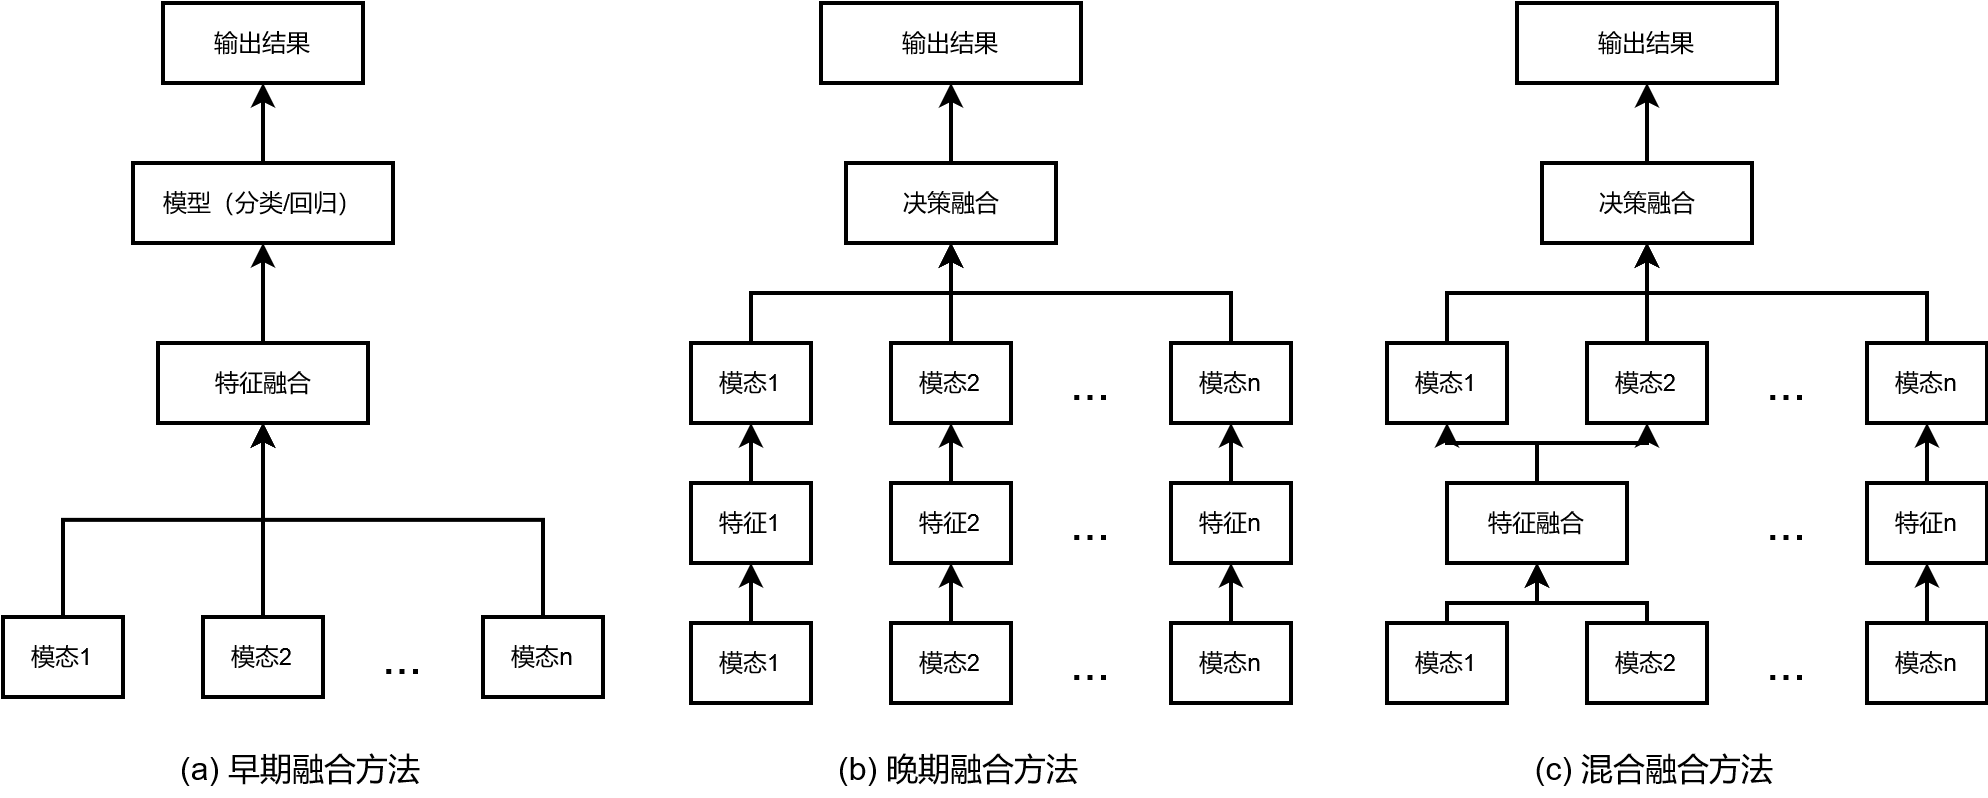

The diagram above was exported from draw.io. Its source (the exported page's mxGraphModel, read from the mxfile embedded in the PNG):
<mxGraphModel dx="1379" dy="730" grid="1" gridSize="10" guides="1" tooltips="1" connect="1" arrows="1" fold="1" page="1" pageScale="1" pageWidth="827" pageHeight="1169" math="0" shadow="0">
  <root>
    <mxCell id="0" />
    <mxCell id="1" parent="0" />
    <mxCell id="AI2udLXUoTndE-NDFQAl-1" value="输出结果" style="rounded=0;whiteSpace=wrap;html=1;strokeWidth=2;" parent="1" vertex="1">
      <mxGeometry x="150" y="150" width="100" height="40" as="geometry" />
    </mxCell>
    <mxCell id="AI2udLXUoTndE-NDFQAl-10" value="" style="edgeStyle=orthogonalEdgeStyle;rounded=0;orthogonalLoop=1;jettySize=auto;html=1;strokeWidth=2;" parent="1" source="AI2udLXUoTndE-NDFQAl-2" target="AI2udLXUoTndE-NDFQAl-1" edge="1">
      <mxGeometry relative="1" as="geometry" />
    </mxCell>
    <mxCell id="AI2udLXUoTndE-NDFQAl-2" value="模型（分类/回归）" style="rounded=0;whiteSpace=wrap;html=1;strokeWidth=2;" parent="1" vertex="1">
      <mxGeometry x="135" y="230" width="130" height="40" as="geometry" />
    </mxCell>
    <mxCell id="AI2udLXUoTndE-NDFQAl-11" value="" style="edgeStyle=orthogonalEdgeStyle;rounded=0;orthogonalLoop=1;jettySize=auto;html=1;strokeWidth=2;" parent="1" source="AI2udLXUoTndE-NDFQAl-4" target="AI2udLXUoTndE-NDFQAl-2" edge="1">
      <mxGeometry relative="1" as="geometry" />
    </mxCell>
    <mxCell id="AI2udLXUoTndE-NDFQAl-4" value="特征融合" style="rounded=0;whiteSpace=wrap;html=1;strokeWidth=2;" parent="1" vertex="1">
      <mxGeometry x="147.5" y="320" width="105" height="40" as="geometry" />
    </mxCell>
    <mxCell id="AI2udLXUoTndE-NDFQAl-12" style="edgeStyle=orthogonalEdgeStyle;rounded=0;orthogonalLoop=1;jettySize=auto;html=1;exitX=0.5;exitY=0;exitDx=0;exitDy=0;entryX=0.5;entryY=1;entryDx=0;entryDy=0;strokeWidth=2;" parent="1" source="AI2udLXUoTndE-NDFQAl-6" target="AI2udLXUoTndE-NDFQAl-4" edge="1">
      <mxGeometry relative="1" as="geometry" />
    </mxCell>
    <mxCell id="AI2udLXUoTndE-NDFQAl-6" value="模态1" style="rounded=0;whiteSpace=wrap;html=1;strokeWidth=2;" parent="1" vertex="1">
      <mxGeometry x="70" y="457" width="60" height="40" as="geometry" />
    </mxCell>
    <mxCell id="AI2udLXUoTndE-NDFQAl-13" value="" style="edgeStyle=orthogonalEdgeStyle;rounded=0;orthogonalLoop=1;jettySize=auto;html=1;strokeWidth=2;" parent="1" source="AI2udLXUoTndE-NDFQAl-7" target="AI2udLXUoTndE-NDFQAl-4" edge="1">
      <mxGeometry relative="1" as="geometry" />
    </mxCell>
    <mxCell id="AI2udLXUoTndE-NDFQAl-7" value="模态2" style="rounded=0;whiteSpace=wrap;html=1;strokeWidth=2;" parent="1" vertex="1">
      <mxGeometry x="170" y="457" width="60" height="40" as="geometry" />
    </mxCell>
    <mxCell id="AI2udLXUoTndE-NDFQAl-15" style="edgeStyle=orthogonalEdgeStyle;rounded=0;orthogonalLoop=1;jettySize=auto;html=1;exitX=0.5;exitY=0;exitDx=0;exitDy=0;entryX=0.5;entryY=1;entryDx=0;entryDy=0;strokeWidth=2;" parent="1" source="AI2udLXUoTndE-NDFQAl-8" target="AI2udLXUoTndE-NDFQAl-4" edge="1">
      <mxGeometry relative="1" as="geometry" />
    </mxCell>
    <mxCell id="AI2udLXUoTndE-NDFQAl-8" value="模态n" style="rounded=0;whiteSpace=wrap;html=1;strokeWidth=2;" parent="1" vertex="1">
      <mxGeometry x="310" y="457" width="60" height="40" as="geometry" />
    </mxCell>
    <mxCell id="AI2udLXUoTndE-NDFQAl-9" value="&lt;font style=&quot;font-size: 24px;&quot;&gt;...&lt;/font&gt;" style="text;html=1;align=center;verticalAlign=middle;whiteSpace=wrap;rounded=0;strokeWidth=2;" parent="1" vertex="1">
      <mxGeometry x="240" y="462" width="60" height="30" as="geometry" />
    </mxCell>
    <mxCell id="AI2udLXUoTndE-NDFQAl-16" value="输出结果" style="rounded=0;whiteSpace=wrap;html=1;strokeWidth=2;" parent="1" vertex="1">
      <mxGeometry x="479" y="150" width="130" height="40" as="geometry" />
    </mxCell>
    <mxCell id="AI2udLXUoTndE-NDFQAl-17" value="" style="edgeStyle=orthogonalEdgeStyle;rounded=0;orthogonalLoop=1;jettySize=auto;html=1;strokeWidth=2;" parent="1" source="AI2udLXUoTndE-NDFQAl-18" target="AI2udLXUoTndE-NDFQAl-16" edge="1">
      <mxGeometry relative="1" as="geometry" />
    </mxCell>
    <mxCell id="AI2udLXUoTndE-NDFQAl-18" value="决策融合" style="rounded=0;whiteSpace=wrap;html=1;strokeWidth=2;" parent="1" vertex="1">
      <mxGeometry x="491.5" y="230" width="105" height="40" as="geometry" />
    </mxCell>
    <mxCell id="AI2udLXUoTndE-NDFQAl-19" style="edgeStyle=orthogonalEdgeStyle;rounded=0;orthogonalLoop=1;jettySize=auto;html=1;exitX=0.5;exitY=0;exitDx=0;exitDy=0;entryX=0.5;entryY=1;entryDx=0;entryDy=0;strokeWidth=2;" parent="1" source="AI2udLXUoTndE-NDFQAl-20" target="AI2udLXUoTndE-NDFQAl-18" edge="1">
      <mxGeometry relative="1" as="geometry" />
    </mxCell>
    <mxCell id="AI2udLXUoTndE-NDFQAl-20" value="模态1" style="rounded=0;whiteSpace=wrap;html=1;strokeWidth=2;" parent="1" vertex="1">
      <mxGeometry x="414" y="320" width="60" height="40" as="geometry" />
    </mxCell>
    <mxCell id="AI2udLXUoTndE-NDFQAl-21" value="" style="edgeStyle=orthogonalEdgeStyle;rounded=0;orthogonalLoop=1;jettySize=auto;html=1;strokeWidth=2;" parent="1" source="AI2udLXUoTndE-NDFQAl-22" target="AI2udLXUoTndE-NDFQAl-18" edge="1">
      <mxGeometry relative="1" as="geometry" />
    </mxCell>
    <mxCell id="AI2udLXUoTndE-NDFQAl-22" value="模态2" style="rounded=0;whiteSpace=wrap;html=1;strokeWidth=2;" parent="1" vertex="1">
      <mxGeometry x="514" y="320" width="60" height="40" as="geometry" />
    </mxCell>
    <mxCell id="AI2udLXUoTndE-NDFQAl-23" style="edgeStyle=orthogonalEdgeStyle;rounded=0;orthogonalLoop=1;jettySize=auto;html=1;exitX=0.5;exitY=0;exitDx=0;exitDy=0;entryX=0.5;entryY=1;entryDx=0;entryDy=0;strokeWidth=2;" parent="1" source="AI2udLXUoTndE-NDFQAl-24" target="AI2udLXUoTndE-NDFQAl-18" edge="1">
      <mxGeometry relative="1" as="geometry" />
    </mxCell>
    <mxCell id="AI2udLXUoTndE-NDFQAl-24" value="模态n" style="rounded=0;whiteSpace=wrap;html=1;strokeWidth=2;" parent="1" vertex="1">
      <mxGeometry x="654" y="320" width="60" height="40" as="geometry" />
    </mxCell>
    <mxCell id="AI2udLXUoTndE-NDFQAl-25" value="&lt;font style=&quot;font-size: 24px;&quot;&gt;...&lt;/font&gt;" style="text;html=1;align=center;verticalAlign=middle;whiteSpace=wrap;rounded=0;strokeWidth=2;" parent="1" vertex="1">
      <mxGeometry x="584" y="325" width="60" height="30" as="geometry" />
    </mxCell>
    <mxCell id="AI2udLXUoTndE-NDFQAl-53" value="" style="edgeStyle=orthogonalEdgeStyle;rounded=0;orthogonalLoop=1;jettySize=auto;html=1;strokeWidth=2;" parent="1" source="AI2udLXUoTndE-NDFQAl-26" target="AI2udLXUoTndE-NDFQAl-20" edge="1">
      <mxGeometry relative="1" as="geometry" />
    </mxCell>
    <mxCell id="AI2udLXUoTndE-NDFQAl-26" value="特征1" style="rounded=0;whiteSpace=wrap;html=1;strokeWidth=2;" parent="1" vertex="1">
      <mxGeometry x="414" y="390" width="60" height="40" as="geometry" />
    </mxCell>
    <mxCell id="AI2udLXUoTndE-NDFQAl-54" value="" style="edgeStyle=orthogonalEdgeStyle;rounded=0;orthogonalLoop=1;jettySize=auto;html=1;strokeWidth=2;" parent="1" source="AI2udLXUoTndE-NDFQAl-27" target="AI2udLXUoTndE-NDFQAl-22" edge="1">
      <mxGeometry relative="1" as="geometry" />
    </mxCell>
    <mxCell id="AI2udLXUoTndE-NDFQAl-27" value="特征2" style="rounded=0;whiteSpace=wrap;html=1;strokeWidth=2;" parent="1" vertex="1">
      <mxGeometry x="514" y="390" width="60" height="40" as="geometry" />
    </mxCell>
    <mxCell id="AI2udLXUoTndE-NDFQAl-57" value="" style="edgeStyle=orthogonalEdgeStyle;rounded=0;orthogonalLoop=1;jettySize=auto;html=1;strokeWidth=2;" parent="1" source="AI2udLXUoTndE-NDFQAl-28" target="AI2udLXUoTndE-NDFQAl-24" edge="1">
      <mxGeometry relative="1" as="geometry" />
    </mxCell>
    <mxCell id="AI2udLXUoTndE-NDFQAl-28" value="特征n" style="rounded=0;whiteSpace=wrap;html=1;strokeWidth=2;" parent="1" vertex="1">
      <mxGeometry x="654" y="390" width="60" height="40" as="geometry" />
    </mxCell>
    <mxCell id="AI2udLXUoTndE-NDFQAl-29" value="&lt;font style=&quot;font-size: 24px;&quot;&gt;...&lt;/font&gt;" style="text;html=1;align=center;verticalAlign=middle;whiteSpace=wrap;rounded=0;strokeWidth=2;" parent="1" vertex="1">
      <mxGeometry x="584" y="395" width="60" height="30" as="geometry" />
    </mxCell>
    <mxCell id="AI2udLXUoTndE-NDFQAl-52" value="" style="edgeStyle=orthogonalEdgeStyle;rounded=0;orthogonalLoop=1;jettySize=auto;html=1;strokeWidth=2;" parent="1" source="AI2udLXUoTndE-NDFQAl-30" target="AI2udLXUoTndE-NDFQAl-26" edge="1">
      <mxGeometry relative="1" as="geometry" />
    </mxCell>
    <mxCell id="AI2udLXUoTndE-NDFQAl-30" value="模态1" style="rounded=0;whiteSpace=wrap;html=1;strokeWidth=2;" parent="1" vertex="1">
      <mxGeometry x="414" y="460" width="60" height="40" as="geometry" />
    </mxCell>
    <mxCell id="AI2udLXUoTndE-NDFQAl-55" value="" style="edgeStyle=orthogonalEdgeStyle;rounded=0;orthogonalLoop=1;jettySize=auto;html=1;strokeWidth=2;" parent="1" source="AI2udLXUoTndE-NDFQAl-31" target="AI2udLXUoTndE-NDFQAl-27" edge="1">
      <mxGeometry relative="1" as="geometry" />
    </mxCell>
    <mxCell id="AI2udLXUoTndE-NDFQAl-31" value="模态2" style="rounded=0;whiteSpace=wrap;html=1;strokeWidth=2;" parent="1" vertex="1">
      <mxGeometry x="514" y="460" width="60" height="40" as="geometry" />
    </mxCell>
    <mxCell id="AI2udLXUoTndE-NDFQAl-56" value="" style="edgeStyle=orthogonalEdgeStyle;rounded=0;orthogonalLoop=1;jettySize=auto;html=1;strokeWidth=2;" parent="1" source="AI2udLXUoTndE-NDFQAl-32" target="AI2udLXUoTndE-NDFQAl-28" edge="1">
      <mxGeometry relative="1" as="geometry" />
    </mxCell>
    <mxCell id="AI2udLXUoTndE-NDFQAl-32" value="模态n" style="rounded=0;whiteSpace=wrap;html=1;strokeWidth=2;" parent="1" vertex="1">
      <mxGeometry x="654" y="460" width="60" height="40" as="geometry" />
    </mxCell>
    <mxCell id="AI2udLXUoTndE-NDFQAl-33" value="&lt;font style=&quot;font-size: 24px;&quot;&gt;...&lt;/font&gt;" style="text;html=1;align=center;verticalAlign=middle;whiteSpace=wrap;rounded=0;strokeWidth=2;" parent="1" vertex="1">
      <mxGeometry x="584" y="465" width="60" height="30" as="geometry" />
    </mxCell>
    <mxCell id="AI2udLXUoTndE-NDFQAl-34" value="输出结果" style="rounded=0;whiteSpace=wrap;html=1;strokeWidth=2;" parent="1" vertex="1">
      <mxGeometry x="827" y="150" width="130" height="40" as="geometry" />
    </mxCell>
    <mxCell id="AI2udLXUoTndE-NDFQAl-35" value="" style="edgeStyle=orthogonalEdgeStyle;rounded=0;orthogonalLoop=1;jettySize=auto;html=1;strokeWidth=2;" parent="1" source="AI2udLXUoTndE-NDFQAl-36" target="AI2udLXUoTndE-NDFQAl-34" edge="1">
      <mxGeometry relative="1" as="geometry" />
    </mxCell>
    <mxCell id="AI2udLXUoTndE-NDFQAl-36" value="决策融合" style="rounded=0;whiteSpace=wrap;html=1;strokeWidth=2;" parent="1" vertex="1">
      <mxGeometry x="839.5" y="230" width="105" height="40" as="geometry" />
    </mxCell>
    <mxCell id="AI2udLXUoTndE-NDFQAl-37" style="edgeStyle=orthogonalEdgeStyle;rounded=0;orthogonalLoop=1;jettySize=auto;html=1;exitX=0.5;exitY=0;exitDx=0;exitDy=0;entryX=0.5;entryY=1;entryDx=0;entryDy=0;strokeWidth=2;" parent="1" source="AI2udLXUoTndE-NDFQAl-38" target="AI2udLXUoTndE-NDFQAl-36" edge="1">
      <mxGeometry relative="1" as="geometry" />
    </mxCell>
    <mxCell id="AI2udLXUoTndE-NDFQAl-38" value="模态1" style="rounded=0;whiteSpace=wrap;html=1;strokeWidth=2;" parent="1" vertex="1">
      <mxGeometry x="762" y="320" width="60" height="40" as="geometry" />
    </mxCell>
    <mxCell id="AI2udLXUoTndE-NDFQAl-39" value="" style="edgeStyle=orthogonalEdgeStyle;rounded=0;orthogonalLoop=1;jettySize=auto;html=1;strokeWidth=2;" parent="1" source="AI2udLXUoTndE-NDFQAl-40" target="AI2udLXUoTndE-NDFQAl-36" edge="1">
      <mxGeometry relative="1" as="geometry" />
    </mxCell>
    <mxCell id="AI2udLXUoTndE-NDFQAl-40" value="模态2" style="rounded=0;whiteSpace=wrap;html=1;strokeWidth=2;" parent="1" vertex="1">
      <mxGeometry x="862" y="320" width="60" height="40" as="geometry" />
    </mxCell>
    <mxCell id="AI2udLXUoTndE-NDFQAl-41" style="edgeStyle=orthogonalEdgeStyle;rounded=0;orthogonalLoop=1;jettySize=auto;html=1;exitX=0.5;exitY=0;exitDx=0;exitDy=0;entryX=0.5;entryY=1;entryDx=0;entryDy=0;strokeWidth=2;" parent="1" source="AI2udLXUoTndE-NDFQAl-42" target="AI2udLXUoTndE-NDFQAl-36" edge="1">
      <mxGeometry relative="1" as="geometry" />
    </mxCell>
    <mxCell id="AI2udLXUoTndE-NDFQAl-42" value="模态n" style="rounded=0;whiteSpace=wrap;html=1;strokeWidth=2;" parent="1" vertex="1">
      <mxGeometry x="1002" y="320" width="60" height="40" as="geometry" />
    </mxCell>
    <mxCell id="AI2udLXUoTndE-NDFQAl-43" value="&lt;font style=&quot;font-size: 24px;&quot;&gt;...&lt;/font&gt;" style="text;html=1;align=center;verticalAlign=middle;whiteSpace=wrap;rounded=0;strokeWidth=2;" parent="1" vertex="1">
      <mxGeometry x="932" y="325" width="60" height="30" as="geometry" />
    </mxCell>
    <mxCell id="AI2udLXUoTndE-NDFQAl-69" style="edgeStyle=orthogonalEdgeStyle;rounded=0;orthogonalLoop=1;jettySize=auto;html=1;entryX=0.5;entryY=1;entryDx=0;entryDy=0;strokeWidth=2;" parent="1" source="AI2udLXUoTndE-NDFQAl-44" target="AI2udLXUoTndE-NDFQAl-38" edge="1">
      <mxGeometry relative="1" as="geometry" />
    </mxCell>
    <mxCell id="AI2udLXUoTndE-NDFQAl-70" style="edgeStyle=orthogonalEdgeStyle;rounded=0;orthogonalLoop=1;jettySize=auto;html=1;entryX=0.5;entryY=1;entryDx=0;entryDy=0;strokeWidth=2;" parent="1" source="AI2udLXUoTndE-NDFQAl-44" target="AI2udLXUoTndE-NDFQAl-40" edge="1">
      <mxGeometry relative="1" as="geometry" />
    </mxCell>
    <mxCell id="AI2udLXUoTndE-NDFQAl-44" value="特征融合" style="rounded=0;whiteSpace=wrap;html=1;strokeWidth=2;" parent="1" vertex="1">
      <mxGeometry x="792" y="390" width="90" height="40" as="geometry" />
    </mxCell>
    <mxCell id="AI2udLXUoTndE-NDFQAl-66" value="" style="edgeStyle=orthogonalEdgeStyle;rounded=0;orthogonalLoop=1;jettySize=auto;html=1;strokeWidth=2;" parent="1" source="AI2udLXUoTndE-NDFQAl-46" target="AI2udLXUoTndE-NDFQAl-42" edge="1">
      <mxGeometry relative="1" as="geometry" />
    </mxCell>
    <mxCell id="AI2udLXUoTndE-NDFQAl-46" value="特征n" style="rounded=0;whiteSpace=wrap;html=1;strokeWidth=2;" parent="1" vertex="1">
      <mxGeometry x="1002" y="390" width="60" height="40" as="geometry" />
    </mxCell>
    <mxCell id="AI2udLXUoTndE-NDFQAl-47" value="&lt;font style=&quot;font-size: 24px;&quot;&gt;...&lt;/font&gt;" style="text;html=1;align=center;verticalAlign=middle;whiteSpace=wrap;rounded=0;strokeWidth=2;" parent="1" vertex="1">
      <mxGeometry x="932" y="395" width="60" height="30" as="geometry" />
    </mxCell>
    <mxCell id="AI2udLXUoTndE-NDFQAl-61" style="edgeStyle=orthogonalEdgeStyle;rounded=0;orthogonalLoop=1;jettySize=auto;html=1;entryX=0.5;entryY=1;entryDx=0;entryDy=0;strokeWidth=2;" parent="1" source="AI2udLXUoTndE-NDFQAl-48" target="AI2udLXUoTndE-NDFQAl-44" edge="1">
      <mxGeometry relative="1" as="geometry">
        <Array as="points">
          <mxPoint x="792" y="450" />
          <mxPoint x="837" y="450" />
        </Array>
      </mxGeometry>
    </mxCell>
    <mxCell id="AI2udLXUoTndE-NDFQAl-48" value="模态1" style="rounded=0;whiteSpace=wrap;html=1;strokeWidth=2;" parent="1" vertex="1">
      <mxGeometry x="762" y="460" width="60" height="40" as="geometry" />
    </mxCell>
    <mxCell id="AI2udLXUoTndE-NDFQAl-64" style="edgeStyle=orthogonalEdgeStyle;rounded=0;orthogonalLoop=1;jettySize=auto;html=1;entryX=0.5;entryY=1;entryDx=0;entryDy=0;strokeWidth=2;" parent="1" source="AI2udLXUoTndE-NDFQAl-49" target="AI2udLXUoTndE-NDFQAl-44" edge="1">
      <mxGeometry relative="1" as="geometry">
        <Array as="points">
          <mxPoint x="892" y="450" />
          <mxPoint x="837" y="450" />
        </Array>
      </mxGeometry>
    </mxCell>
    <mxCell id="AI2udLXUoTndE-NDFQAl-49" value="模态2" style="rounded=0;whiteSpace=wrap;html=1;strokeWidth=2;" parent="1" vertex="1">
      <mxGeometry x="862" y="460" width="60" height="40" as="geometry" />
    </mxCell>
    <mxCell id="AI2udLXUoTndE-NDFQAl-65" value="" style="edgeStyle=orthogonalEdgeStyle;rounded=0;orthogonalLoop=1;jettySize=auto;html=1;strokeWidth=2;" parent="1" source="AI2udLXUoTndE-NDFQAl-50" target="AI2udLXUoTndE-NDFQAl-46" edge="1">
      <mxGeometry relative="1" as="geometry" />
    </mxCell>
    <mxCell id="AI2udLXUoTndE-NDFQAl-50" value="模态n" style="rounded=0;whiteSpace=wrap;html=1;strokeWidth=2;" parent="1" vertex="1">
      <mxGeometry x="1002" y="460" width="60" height="40" as="geometry" />
    </mxCell>
    <mxCell id="AI2udLXUoTndE-NDFQAl-51" value="&lt;font style=&quot;font-size: 24px;&quot;&gt;...&lt;/font&gt;" style="text;html=1;align=center;verticalAlign=middle;whiteSpace=wrap;rounded=0;strokeWidth=2;" parent="1" vertex="1">
      <mxGeometry x="932" y="465" width="60" height="30" as="geometry" />
    </mxCell>
    <mxCell id="AI2udLXUoTndE-NDFQAl-71" value="&lt;font style=&quot;font-size: 16px;&quot;&gt;(b) 晚期融合方法&lt;/font&gt;" style="text;html=1;align=center;verticalAlign=middle;whiteSpace=wrap;rounded=0;fontSize=16;" parent="1" vertex="1">
      <mxGeometry x="486" y="518" width="124" height="30" as="geometry" />
    </mxCell>
    <mxCell id="AI2udLXUoTndE-NDFQAl-72" value="&lt;font style=&quot;font-size: 16px;&quot;&gt;(a) 早期融合方法&lt;/font&gt;" style="text;html=1;align=center;verticalAlign=middle;whiteSpace=wrap;rounded=0;fontSize=16;" parent="1" vertex="1">
      <mxGeometry x="157" y="518" width="124" height="30" as="geometry" />
    </mxCell>
    <mxCell id="AI2udLXUoTndE-NDFQAl-73" value="&lt;font style=&quot;font-size: 16px;&quot;&gt;(c) 混合融合方法&lt;/font&gt;" style="text;html=1;align=center;verticalAlign=middle;whiteSpace=wrap;rounded=0;fontSize=16;" parent="1" vertex="1">
      <mxGeometry x="834" y="518" width="124" height="30" as="geometry" />
    </mxCell>
  </root>
</mxGraphModel>